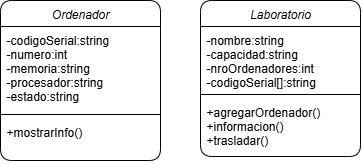

The diagram above was exported from draw.io. Its source (the exported page's mxGraphModel, read from the mxfile embedded in the PNG):
<mxGraphModel dx="222" dy="233" grid="1" gridSize="10" guides="1" tooltips="1" connect="1" arrows="1" fold="1" page="1" pageScale="1" pageWidth="827" pageHeight="1169" math="0" shadow="0">
  <root>
    <mxCell id="0" />
    <mxCell id="1" parent="0" />
    <mxCell id="Ok2Huo3loxEzuCZ4r-7q-1" value="Ordenador" style="swimlane;fontStyle=2;align=center;verticalAlign=top;childLayout=stackLayout;horizontal=1;startSize=26;horizontalStack=0;resizeParent=1;resizeLast=0;collapsible=1;marginBottom=0;rounded=1;shadow=0;strokeWidth=1;" vertex="1" parent="1">
      <mxGeometry x="200" y="120" width="160" height="160" as="geometry">
        <mxRectangle x="220" y="120" width="160" height="26" as="alternateBounds" />
      </mxGeometry>
    </mxCell>
    <mxCell id="Ok2Huo3loxEzuCZ4r-7q-2" value="-codigoSerial:string&#10;-numero:int&#10;-memoria:string&#10;-procesador:string&#10;-estado:string" style="text;align=left;verticalAlign=top;spacingLeft=4;spacingRight=4;overflow=hidden;rotatable=0;points=[[0,0.5],[1,0.5]];portConstraint=eastwest;rounded=0;shadow=0;html=0;" vertex="1" parent="Ok2Huo3loxEzuCZ4r-7q-1">
      <mxGeometry y="26" width="160" height="84" as="geometry" />
    </mxCell>
    <mxCell id="Ok2Huo3loxEzuCZ4r-7q-3" value="" style="line;html=1;strokeWidth=1;align=left;verticalAlign=middle;spacingTop=-1;spacingLeft=3;spacingRight=3;rotatable=0;labelPosition=right;points=[];portConstraint=eastwest;" vertex="1" parent="Ok2Huo3loxEzuCZ4r-7q-1">
      <mxGeometry y="110" width="160" height="8" as="geometry" />
    </mxCell>
    <mxCell id="Ok2Huo3loxEzuCZ4r-7q-4" value="+mostrarInfo()" style="text;align=left;verticalAlign=top;spacingLeft=4;spacingRight=4;overflow=hidden;rotatable=0;points=[[0,0.5],[1,0.5]];portConstraint=eastwest;" vertex="1" parent="Ok2Huo3loxEzuCZ4r-7q-1">
      <mxGeometry y="118" width="160" height="42" as="geometry" />
    </mxCell>
    <mxCell id="Ok2Huo3loxEzuCZ4r-7q-5" value="Laboratorio" style="swimlane;fontStyle=2;align=center;verticalAlign=top;childLayout=stackLayout;horizontal=1;startSize=26;horizontalStack=0;resizeParent=1;resizeLast=0;collapsible=1;marginBottom=0;rounded=1;shadow=0;strokeWidth=1;" vertex="1" parent="1">
      <mxGeometry x="400" y="120" width="160" height="156" as="geometry">
        <mxRectangle x="220" y="120" width="160" height="26" as="alternateBounds" />
      </mxGeometry>
    </mxCell>
    <mxCell id="Ok2Huo3loxEzuCZ4r-7q-6" value="-nombre:string&#10;-capacidad:string&#10;-nroOrdenadores:int&#10;-codigoSerial[]:string" style="text;align=left;verticalAlign=top;spacingLeft=4;spacingRight=4;overflow=hidden;rotatable=0;points=[[0,0.5],[1,0.5]];portConstraint=eastwest;rounded=0;shadow=0;html=0;" vertex="1" parent="Ok2Huo3loxEzuCZ4r-7q-5">
      <mxGeometry y="26" width="160" height="64" as="geometry" />
    </mxCell>
    <mxCell id="Ok2Huo3loxEzuCZ4r-7q-7" value="" style="line;html=1;strokeWidth=1;align=left;verticalAlign=middle;spacingTop=-1;spacingLeft=3;spacingRight=3;rotatable=0;labelPosition=right;points=[];portConstraint=eastwest;" vertex="1" parent="Ok2Huo3loxEzuCZ4r-7q-5">
      <mxGeometry y="90" width="160" height="8" as="geometry" />
    </mxCell>
    <mxCell id="Ok2Huo3loxEzuCZ4r-7q-8" value="+agregarOrdenador()&#10;+informacion()&#10;+trasladar()" style="text;align=left;verticalAlign=top;spacingLeft=4;spacingRight=4;overflow=hidden;rotatable=0;points=[[0,0.5],[1,0.5]];portConstraint=eastwest;" vertex="1" parent="Ok2Huo3loxEzuCZ4r-7q-5">
      <mxGeometry y="98" width="160" height="58" as="geometry" />
    </mxCell>
  </root>
</mxGraphModel>